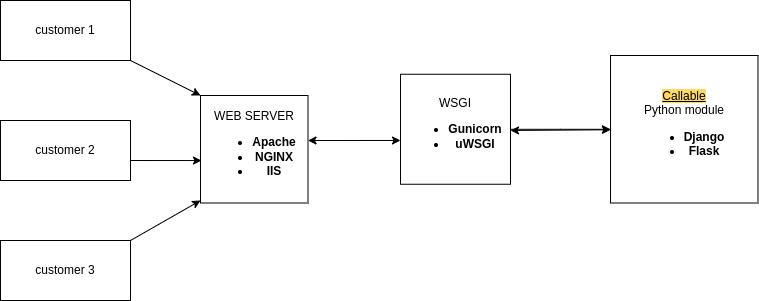

The diagram above was exported from draw.io. Its source (the exported page's mxGraphModel, read from the mxfile embedded in the PNG):
<mxGraphModel dx="868" dy="493" grid="1" gridSize="10" guides="1" tooltips="1" connect="1" arrows="1" fold="1" page="1" pageScale="1" pageWidth="827" pageHeight="1169" math="0" shadow="0">
  <root>
    <mxCell id="WIyWlLk6GJQsqaUBKTNV-0" />
    <mxCell id="WIyWlLk6GJQsqaUBKTNV-1" parent="WIyWlLk6GJQsqaUBKTNV-0" />
    <mxCell id="KaujPlyPcD7NzwKHSAHh-0" value="" style="rounded=0;whiteSpace=wrap;html=1;" vertex="1" parent="WIyWlLk6GJQsqaUBKTNV-1">
      <mxGeometry x="10" y="70" width="130" height="60" as="geometry" />
    </mxCell>
    <mxCell id="KaujPlyPcD7NzwKHSAHh-1" value="customer 1" style="rounded=0;whiteSpace=wrap;html=1;" vertex="1" parent="WIyWlLk6GJQsqaUBKTNV-1">
      <mxGeometry x="10" y="70" width="130" height="60" as="geometry" />
    </mxCell>
    <mxCell id="KaujPlyPcD7NzwKHSAHh-2" value="customer 2" style="rounded=0;whiteSpace=wrap;html=1;" vertex="1" parent="WIyWlLk6GJQsqaUBKTNV-1">
      <mxGeometry x="10" y="190" width="130" height="60" as="geometry" />
    </mxCell>
    <mxCell id="KaujPlyPcD7NzwKHSAHh-3" value="customer 3" style="rounded=0;whiteSpace=wrap;html=1;" vertex="1" parent="WIyWlLk6GJQsqaUBKTNV-1">
      <mxGeometry x="10" y="310" width="130" height="60" as="geometry" />
    </mxCell>
    <mxCell id="KaujPlyPcD7NzwKHSAHh-4" value="WEB SERVER&lt;br&gt;&lt;ul&gt;&lt;li&gt;&lt;b&gt;Apache&lt;/b&gt;&lt;/li&gt;&lt;li&gt;&lt;b&gt;NGINX&lt;br&gt;&lt;/b&gt;&lt;/li&gt;&lt;li&gt;&lt;b&gt;IIS&lt;/b&gt;&lt;/li&gt;&lt;/ul&gt;" style="whiteSpace=wrap;html=1;aspect=fixed;" vertex="1" parent="WIyWlLk6GJQsqaUBKTNV-1">
      <mxGeometry x="210" y="165" width="107.5" height="107.5" as="geometry" />
    </mxCell>
    <mxCell id="KaujPlyPcD7NzwKHSAHh-9" value="" style="edgeStyle=orthogonalEdgeStyle;rounded=0;orthogonalLoop=1;jettySize=auto;html=1;" edge="1" parent="WIyWlLk6GJQsqaUBKTNV-1" source="KaujPlyPcD7NzwKHSAHh-5" target="KaujPlyPcD7NzwKHSAHh-6">
      <mxGeometry relative="1" as="geometry" />
    </mxCell>
    <mxCell id="KaujPlyPcD7NzwKHSAHh-5" value="WSGI&lt;br&gt;&lt;ul&gt;&lt;li&gt;&lt;b&gt;Gunicorn&lt;/b&gt;&lt;/li&gt;&lt;li&gt;&lt;b&gt;uWSGI&lt;/b&gt;&lt;/li&gt;&lt;/ul&gt;" style="whiteSpace=wrap;html=1;aspect=fixed;" vertex="1" parent="WIyWlLk6GJQsqaUBKTNV-1">
      <mxGeometry x="410" y="143.75" width="110" height="110" as="geometry" />
    </mxCell>
    <mxCell id="KaujPlyPcD7NzwKHSAHh-6" value="&lt;u style=&quot;background-color: rgb(255, 217, 102);&quot;&gt;Callable&lt;/u&gt;&lt;br&gt;Python module&lt;br&gt;&lt;ul&gt;&lt;li&gt;&lt;b&gt;Django&lt;/b&gt;&lt;/li&gt;&lt;li&gt;&lt;b&gt;Flask&lt;/b&gt;&lt;/li&gt;&lt;/ul&gt;" style="whiteSpace=wrap;html=1;aspect=fixed;" vertex="1" parent="WIyWlLk6GJQsqaUBKTNV-1">
      <mxGeometry x="620" y="125" width="147.5" height="147.5" as="geometry" />
    </mxCell>
    <mxCell id="KaujPlyPcD7NzwKHSAHh-7" value="" style="endArrow=classic;startArrow=classic;html=1;rounded=0;" edge="1" parent="WIyWlLk6GJQsqaUBKTNV-1" target="KaujPlyPcD7NzwKHSAHh-6">
      <mxGeometry width="50" height="50" relative="1" as="geometry">
        <mxPoint x="520" y="200" as="sourcePoint" />
        <mxPoint x="510" y="150" as="targetPoint" />
      </mxGeometry>
    </mxCell>
    <mxCell id="KaujPlyPcD7NzwKHSAHh-8" value="" style="endArrow=classic;startArrow=classic;html=1;rounded=0;entryX=0;entryY=0.602;entryDx=0;entryDy=0;entryPerimeter=0;" edge="1" parent="WIyWlLk6GJQsqaUBKTNV-1" target="KaujPlyPcD7NzwKHSAHh-5">
      <mxGeometry width="50" height="50" relative="1" as="geometry">
        <mxPoint x="317.5" y="210" as="sourcePoint" />
        <mxPoint x="367.5" y="160" as="targetPoint" />
      </mxGeometry>
    </mxCell>
    <mxCell id="KaujPlyPcD7NzwKHSAHh-10" value="" style="endArrow=classic;html=1;rounded=0;entryX=0;entryY=0;entryDx=0;entryDy=0;" edge="1" parent="WIyWlLk6GJQsqaUBKTNV-1" target="KaujPlyPcD7NzwKHSAHh-4">
      <mxGeometry width="50" height="50" relative="1" as="geometry">
        <mxPoint x="140" y="130" as="sourcePoint" />
        <mxPoint x="190" y="80" as="targetPoint" />
      </mxGeometry>
    </mxCell>
    <mxCell id="KaujPlyPcD7NzwKHSAHh-11" value="" style="endArrow=classic;html=1;rounded=0;entryX=0.009;entryY=0.605;entryDx=0;entryDy=0;entryPerimeter=0;" edge="1" parent="WIyWlLk6GJQsqaUBKTNV-1" target="KaujPlyPcD7NzwKHSAHh-4">
      <mxGeometry width="50" height="50" relative="1" as="geometry">
        <mxPoint x="140" y="230" as="sourcePoint" />
        <mxPoint x="190" y="180" as="targetPoint" />
      </mxGeometry>
    </mxCell>
    <mxCell id="KaujPlyPcD7NzwKHSAHh-12" value="" style="endArrow=classic;html=1;rounded=0;exitX=1;exitY=0;exitDx=0;exitDy=0;" edge="1" parent="WIyWlLk6GJQsqaUBKTNV-1" source="KaujPlyPcD7NzwKHSAHh-3">
      <mxGeometry width="50" height="50" relative="1" as="geometry">
        <mxPoint x="160" y="320" as="sourcePoint" />
        <mxPoint x="210" y="270" as="targetPoint" />
      </mxGeometry>
    </mxCell>
  </root>
</mxGraphModel>